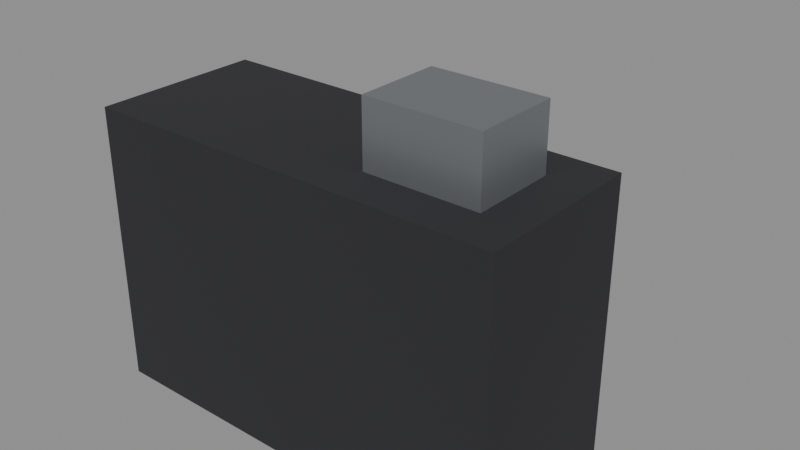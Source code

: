 # Source: tool-camera.blend  (saved by Blender 5.3.31; exported with 4.5.12 LTS)
import bpy
from mathutils import Matrix  # noqa: F401  (used for matrix-valued properties, if any)

bpy.ops.wm.read_factory_settings(use_empty=True)
scene = bpy.context.scene
scene.name = 'Scene'

# ---- materials (node trees are filled in below, after node groups)
mat_2a2a2e = bpy.data.materials.new('#2a2a2e')
mat_2a2a2e.use_backface_culling = True
mat_2a2a2e.diffuse_color = (0.02315, 0.02315, 0.02732, 1.0)
mat_16161a = bpy.data.materials.new('#16161a')
mat_16161a.use_backface_culling = True
mat_16161a.diffuse_color = (0.008023, 0.008023, 0.01033, 1.0)
mat_5a7a9a_metal_0_6_rough_0_2 = bpy.data.materials.new('#5a7a9a metal 0.6 rough 0.2')
mat_5a7a9a_metal_0_6_rough_0_2.use_backface_culling = True
mat_5a7a9a_metal_0_6_rough_0_2.diffuse_color = (0.1022, 0.1946, 0.3231, 1.0)
mat_8a8e92_metal_0_6_rough_0_4 = bpy.data.materials.new('#8a8e92 metal 0.6 rough 0.4')
mat_8a8e92_metal_0_6_rough_0_4.use_backface_culling = True
mat_8a8e92_metal_0_6_rough_0_4.diffuse_color = (0.2542, 0.2705, 0.2874, 1.0)

# ---- material node trees
mat_2a2a2e.use_nodes = True; mat_2a2a2e.node_tree.nodes.clear()
_N = mat_2a2a2e.node_tree.nodes; _L = mat_2a2a2e.node_tree.links
n0 = _N.new('ShaderNodeBsdfPrincipled'); n0.name = 'Principled BSDF'; n0.location = (-200, 100)
n0.inputs[0].default_value = (0.02315, 0.02315, 0.02732, 1.0)
n0.inputs[2].default_value = 0.9
n0.inputs[10].default_value = 0.005
n1 = _N.new('ShaderNodeOutputMaterial'); n1.name = 'Material Output'; n1.location = (200, 100)
_L.new(n0.outputs[0], n1.inputs[0])
n1.is_active_output = True
mat_16161a.use_nodes = True; mat_16161a.node_tree.nodes.clear()
_N = mat_16161a.node_tree.nodes; _L = mat_16161a.node_tree.links
n0 = _N.new('ShaderNodeBsdfPrincipled'); n0.name = 'Principled BSDF'; n0.location = (-200, 100)
n0.inputs[0].default_value = (0.008023, 0.008023, 0.01033, 1.0)
n0.inputs[2].default_value = 0.9
n0.inputs[10].default_value = 0.005
n1 = _N.new('ShaderNodeOutputMaterial'); n1.name = 'Material Output'; n1.location = (200, 100)
_L.new(n0.outputs[0], n1.inputs[0])
n1.is_active_output = True
mat_5a7a9a_metal_0_6_rough_0_2.use_nodes = True; mat_5a7a9a_metal_0_6_rough_0_2.node_tree.nodes.clear()
_N = mat_5a7a9a_metal_0_6_rough_0_2.node_tree.nodes; _L = mat_5a7a9a_metal_0_6_rough_0_2.node_tree.links
n0 = _N.new('ShaderNodeBsdfPrincipled'); n0.name = 'Principled BSDF'; n0.location = (-200, 100)
n0.inputs[0].default_value = (0.1022, 0.1946, 0.3231, 1.0)
n0.inputs[1].default_value = 0.6
n0.inputs[2].default_value = 0.2
n0.inputs[10].default_value = 0.005
n1 = _N.new('ShaderNodeOutputMaterial'); n1.name = 'Material Output'; n1.location = (200, 100)
_L.new(n0.outputs[0], n1.inputs[0])
n1.is_active_output = True
mat_8a8e92_metal_0_6_rough_0_4.use_nodes = True; mat_8a8e92_metal_0_6_rough_0_4.node_tree.nodes.clear()
_N = mat_8a8e92_metal_0_6_rough_0_4.node_tree.nodes; _L = mat_8a8e92_metal_0_6_rough_0_4.node_tree.links
n0 = _N.new('ShaderNodeBsdfPrincipled'); n0.name = 'Principled BSDF'; n0.location = (-200, 100)
n0.inputs[0].default_value = (0.2542, 0.2705, 0.2874, 1.0)
n0.inputs[1].default_value = 0.6
n0.inputs[2].default_value = 0.4
n0.inputs[10].default_value = 0.005
n1 = _N.new('ShaderNodeOutputMaterial'); n1.name = 'Material Output'; n1.location = (200, 100)
_L.new(n0.outputs[0], n1.inputs[0])
n1.is_active_output = True

# ---- meshes
me_00__2a2a2e_noshadow_r110 = bpy.data.meshes.new('00_#2a2a2e_noshadow_r110')
me_00__2a2a2e_noshadow_r110.from_pydata([(-0.075, 0.03, -0.05), (-0.075, -0.03, -0.05), (-0.075, 0.03, 0.05), (-0.075, -0.03, 0.05), (0.075, 0.03, -0.05), (0.075, -0.03, -0.05), (0.075, 0.03, 0.05), (0.075, -0.03, 0.05)], [], [(0, 1, 3, 2), (2, 3, 7, 6), (6, 7, 5, 4), (4, 5, 1, 0), (2, 6, 4, 0), (7, 3, 1, 5)])
me_00__2a2a2e_noshadow_r110.materials.append(mat_2a2a2e)
me_00__2a2a2e_noshadow_r110.update()
me_01__16161a_noshadow_r110 = bpy.data.meshes.new('01_#16161a_noshadow_r110')
me_01__16161a_noshadow_r110.from_pydata([(0.0, 0.075, 0.036), (0.0, 0.025, 0.036), (0.02116, 0.075, 0.02912), (0.02116, 0.025, 0.02912), (0.03424, 0.075, 0.01112), (0.03424, 0.025, 0.01112), (0.03424, 0.075, -0.01112), (0.03424, 0.025, -0.01112), (0.02116, 0.075, -0.02912), (0.02116, 0.025, -0.02912), (0.0, 0.075, -0.036), (0.0, 0.025, -0.036), (-0.02116, 0.075, -0.02912), (-0.02116, 0.025, -0.02912), (-0.03424, 0.075, -0.01112), (-0.03424, 0.025, -0.01112), (-0.03424, 0.075, 0.01112), (-0.03424, 0.025, 0.01112), (-0.02116, 0.075, 0.02912), (-0.02116, 0.025, 0.02912)], [], [(0, 1, 3, 2), (2, 3, 5, 4), (4, 5, 7, 6), (6, 7, 9, 8), (8, 9, 11, 10), (10, 11, 13, 12), (12, 13, 15, 14), (14, 15, 17, 16), (3, 1, 19, 17, 15, 13, 11, 9, 7, 5), (16, 17, 19, 18), (18, 19, 1, 0), (0, 2, 4, 6, 8, 10, 12, 14, 16, 18)])
me_01__16161a_noshadow_r110.polygons.foreach_set('use_smooth', [1, 1, 1, 1, 1, 1, 1, 1, 0, 1, 1, 0])
_k = set([(0, 2), (0, 18), (1, 3), (1, 19), (2, 4), (3, 5), (4, 6), (5, 7), (6, 8), (7, 9), (8, 10), (9, 11), (10, 12), (11, 13), (12, 14), (13, 15), (14, 16), (15, 17), (16, 18), (17, 19)])
me_01__16161a_noshadow_r110.attributes.new('sharp_edge', 'BOOLEAN', 'EDGE').data.foreach_set('value', [ (min(e.vertices), max(e.vertices)) in _k for e in me_01__16161a_noshadow_r110.edges])
me_01__16161a_noshadow_r110.materials.append(mat_16161a)
me_01__16161a_noshadow_r110.update()
me_02__5a7a9a_noshadow_r110 = bpy.data.meshes.new('02_#5a7a9a_noshadow_r110')
me_02__5a7a9a_noshadow_r110.from_pydata([(0.0, 0.08, 0.028), (0.0, 0.074, 0.028), (0.01646, 0.08, 0.02265), (0.01646, 0.074, 0.02265), (0.02663, 0.08, 0.008652), (0.02663, 0.074, 0.008652), (0.02663, 0.08, -0.008652), (0.02663, 0.074, -0.008652), (0.01646, 0.08, -0.02265), (0.01646, 0.074, -0.02265), (0.0, 0.08, -0.028), (0.0, 0.074, -0.028), (-0.01646, 0.08, -0.02265), (-0.01646, 0.074, -0.02265), (-0.02663, 0.08, -0.008652), (-0.02663, 0.074, -0.008652), (-0.02663, 0.08, 0.008652), (-0.02663, 0.074, 0.008652), (-0.01646, 0.08, 0.02265), (-0.01646, 0.074, 0.02265)], [], [(0, 1, 3, 2), (2, 3, 5, 4), (4, 5, 7, 6), (6, 7, 9, 8), (8, 9, 11, 10), (10, 11, 13, 12), (12, 13, 15, 14), (14, 15, 17, 16), (3, 1, 19, 17, 15, 13, 11, 9, 7, 5), (16, 17, 19, 18), (18, 19, 1, 0), (0, 2, 4, 6, 8, 10, 12, 14, 16, 18)])
me_02__5a7a9a_noshadow_r110.polygons.foreach_set('use_smooth', [1, 1, 1, 1, 1, 1, 1, 1, 0, 1, 1, 0])
_k = set([(0, 2), (0, 18), (1, 3), (1, 19), (2, 4), (3, 5), (4, 6), (5, 7), (6, 8), (7, 9), (8, 10), (9, 11), (10, 12), (11, 13), (12, 14), (13, 15), (14, 16), (15, 17), (16, 18), (17, 19)])
me_02__5a7a9a_noshadow_r110.attributes.new('sharp_edge', 'BOOLEAN', 'EDGE').data.foreach_set('value', [ (min(e.vertices), max(e.vertices)) in _k for e in me_02__5a7a9a_noshadow_r110.edges])
me_02__5a7a9a_noshadow_r110.materials.append(mat_5a7a9a_metal_0_6_rough_0_2)
me_02__5a7a9a_noshadow_r110.update()
me_03__8a8e92_noshadow_r110 = bpy.data.meshes.new('03_#8a8e92_noshadow_r110')
me_03__8a8e92_noshadow_r110.from_pydata([(0.02, 0.015, 0.0475), (0.02, -0.015, 0.0475), (0.02, 0.015, 0.0725), (0.02, -0.015, 0.0725), (0.06, 0.015, 0.0475), (0.06, -0.015, 0.0475), (0.06, 0.015, 0.0725), (0.06, -0.015, 0.0725)], [], [(0, 1, 3, 2), (2, 3, 7, 6), (6, 7, 5, 4), (4, 5, 1, 0), (2, 6, 4, 0), (7, 3, 1, 5)])
me_03__8a8e92_noshadow_r110.materials.append(mat_8a8e92_metal_0_6_rough_0_4)
me_03__8a8e92_noshadow_r110.update()

# ---- objects
ob_00__2a2a2e_noshadow_r110 = bpy.data.objects.new('00_#2a2a2e_noshadow_r110', me_00__2a2a2e_noshadow_r110)
ob_01__16161a_noshadow_r110 = bpy.data.objects.new('01_#16161a_noshadow_r110', me_01__16161a_noshadow_r110)
ob_02__5a7a9a_noshadow_r110 = bpy.data.objects.new('02_#5a7a9a_noshadow_r110', me_02__5a7a9a_noshadow_r110)
ob_03__8a8e92_noshadow_r110 = bpy.data.objects.new('03_#8a8e92_noshadow_r110', me_03__8a8e92_noshadow_r110)

# ---- transforms, parenting, visibility, modifiers, constraints
ob_00__2a2a2e_noshadow_r110.location = (0.0, 0.0, 0.0)
ob_01__16161a_noshadow_r110.location = (0.0, 0.0, 0.0)
ob_02__5a7a9a_noshadow_r110.location = (0.0, 0.0, 0.0)
ob_03__8a8e92_noshadow_r110.location = (0.0, 0.0, 0.0)

# ---- collection membership
scene.collection.objects.link(ob_00__2a2a2e_noshadow_r110)
scene.collection.objects.link(ob_01__16161a_noshadow_r110)
scene.collection.objects.link(ob_02__5a7a9a_noshadow_r110)
scene.collection.objects.link(ob_03__8a8e92_noshadow_r110)

# ---- scene / render settings (as saved in the file)
scene.frame_start = 1; scene.frame_end = 250; scene.frame_set(1)
scene.render.engine = 'BLENDER_EEVEE_NEXT'
scene.render.bake_bias = 0.0
scene.render.bake_samples = 0
scene.render.compositor_device = 'GPU'
scene.eevee.use_volume_custom_range = False
scene.eevee.fast_gi_thickness_near = 0.1
scene.eevee.fast_gi_thickness_far = 0.0
scene.eevee.ray_tracing_options.screen_trace_thickness = 0.1
bpy.context.view_layer.update()

# ---- added for rendering (the .blend has no active camera and no usable light): camera, sun + grey world if the file has none
cam_auto = bpy.data.cameras.new('AutoCamera')
cam_auto.lens = 50.0
cam_auto.sensor_width = 36.0
cam_auto.clip_end = 1000.0
ob_auto_camera = bpy.data.objects.new('AutoCamera', cam_auto)
scene.collection.objects.link(ob_auto_camera)
ob_auto_camera.location = (0.20607, -0.222284, 0.176106)
ob_auto_camera.rotation_euler = (1.09748, -7.21219e-08, 0.694738)
scene.camera = ob_auto_camera
light_auto_sun = bpy.data.lights.new('AutoSun', 'SUN')
light_auto_sun.energy = 3.0
light_auto_sun.angle = 0.0523599
ob_auto_sun = bpy.data.objects.new('AutoSun', light_auto_sun)
scene.collection.objects.link(ob_auto_sun)
ob_auto_sun.rotation_euler = (0.872665, 0.174533, 0.523599)
if scene.world is None:
    world_auto = bpy.data.worlds.new('AutoWorld')
    world_auto.color = (0.3, 0.3, 0.3)
    scene.world = world_auto
bpy.context.view_layer.update()
